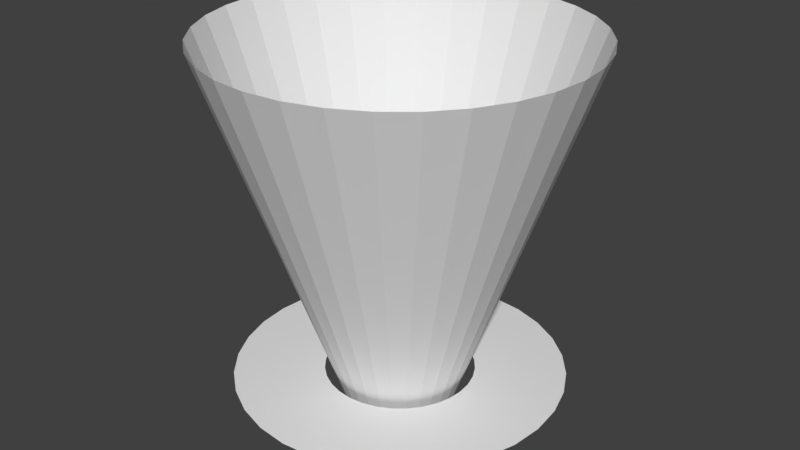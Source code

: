 # Source: TornadoModel.blend  (saved by Blender 2.79.0; exported with 4.5.12 LTS)
import bpy
from mathutils import Matrix  # noqa: F401  (used for matrix-valued properties, if any)

bpy.ops.wm.read_factory_settings(use_empty=True)
scene = bpy.context.scene
scene.name = 'Scene'

# ---- collections
col_collection_1 = bpy.data.collections.new('Collection 1'); scene.collection.children.link(col_collection_1)

# ---- world
world_world = bpy.data.worlds.new('World'); scene.world = world_world
world_world.color = (0.05088, 0.05088, 0.05088)
world_world.use_sun_shadow = False
world_world.sun_shadow_jitter_overblur = 0.0
world_world.cycles.sampling_method = 'MANUAL'

# ---- meshes
me_circle = bpy.data.meshes.new('Circle')
me_circle.from_pydata([(-6.282e-08, 0.15, 0.0), (-0.02926, 0.1471, 0.0), (-0.0574, 0.1386, 0.0), (-0.08334, 0.1247, 0.0), (-0.1061, 0.1061, 0.0), (-0.1247, 0.08334, 0.0), (-0.1386, 0.0574, 0.0), (-0.1471, 0.02926, 0.0), (-0.15, 2.884e-07, 0.0), (-0.1471, -0.02926, 0.0), (-0.1386, -0.0574, 0.0), (-0.1247, -0.08334, 0.0), (-0.1061, -0.1061, 0.0), (-0.08334, -0.1247, 0.0), (-0.0574, -0.1386, 0.0), (-0.02926, -0.1471, 0.0), (-1.394e-08, -0.15, 0.0), (0.02926, -0.1471, 0.0), (0.0574, -0.1386, 0.0), (0.08334, -0.1247, 0.0), (0.1061, -0.1061, 0.0), (0.1247, -0.08334, 0.0), (0.1386, -0.0574, 0.0), (0.1471, -0.02926, 0.0), (0.15, 4.219e-07, 0.0), (0.1471, 0.02926, 0.0), (0.1386, 0.0574, 0.0), (0.1247, 0.08334, 0.0), (0.1061, 0.1061, 0.0), (0.08334, 0.1247, 0.0), (0.0574, 0.1386, 0.0), (0.02926, 0.1471, 0.0), (-3.772e-08, 0.5, 1.0), (-0.09755, 0.4904, 1.0), (-0.1913, 0.4619, 1.0), (-0.2778, 0.4157, 1.0), (-0.3536, 0.3536, 1.0), (-0.4157, 0.2778, 1.0), (-0.4619, 0.1913, 1.0), (-0.4904, 0.09755, 1.0), (-0.5, 1.942e-07, 1.0), (-0.4904, -0.09754, 1.0), (-0.4619, -0.1913, 1.0), (-0.4157, -0.2778, 1.0), (-0.3536, -0.3536, 1.0), (-0.2778, -0.4157, 1.0), (-0.1913, -0.4619, 1.0), (-0.09755, -0.4904, 1.0), (1.252e-07, -0.5, 1.0), (0.09755, -0.4904, 1.0), (0.1913, -0.4619, 1.0), (0.2778, -0.4157, 1.0), (0.3536, -0.3536, 1.0), (0.4157, -0.2778, 1.0), (0.4619, -0.1913, 1.0), (0.4904, -0.09754, 1.0), (0.5, 6.393e-07, 1.0), (0.4904, 0.09755, 1.0), (0.4619, 0.1913, 1.0), (0.4157, 0.2778, 1.0), (0.3536, 0.3536, 1.0), (0.2778, 0.4157, 1.0), (0.1913, 0.4619, 1.0), (0.09754, 0.4904, 1.0), (-5.267e-08, 0.2025, 0.0791), (-0.0395, 0.1986, 0.0791), (-0.07748, 0.1871, 0.0791), (-0.1125, 0.1684, 0.0791), (-0.1432, 0.1432, 0.0791), (-0.1684, 0.1125, 0.0791), (-0.1871, 0.07749, 0.0791), (-0.1986, 0.0395, 0.0791), (-0.2025, 2.769e-07, 0.0791), (-0.1986, -0.0395, 0.0791), (-0.1871, -0.07748, 0.0791), (-0.1684, -0.1125, 0.0791), (-0.1432, -0.1432, 0.0791), (-0.1125, -0.1684, 0.0791), (-0.07748, -0.1871, 0.0791), (-0.0395, -0.1986, 0.0791), (1.33e-08, -0.2025, 0.0791), (0.0395, -0.1986, 0.0791), (0.07748, -0.1871, 0.0791), (0.1125, -0.1684, 0.0791), (0.1432, -0.1432, 0.0791), (0.1684, -0.1125, 0.0791), (0.1871, -0.07748, 0.0791), (0.1986, -0.0395, 0.0791), (0.2025, 4.571e-07, 0.0791), (0.1986, 0.0395, 0.0791), (0.1871, 0.07749, 0.0791), (0.1684, 0.1125, 0.0791), (0.1432, 0.1432, 0.0791), (0.1125, 0.1684, 0.0791), (0.07748, 0.1871, 0.0791), (0.0395, 0.1986, 0.0791), (-3.479e-08, 0.4455, 0.0791), (-0.08692, 0.437, 0.0791), (-0.1705, 0.4116, 0.0791), (-0.2475, 0.3704, 0.0791), (-0.315, 0.315, 0.0791), (-0.3704, 0.2475, 0.0791), (-0.4116, 0.1705, 0.0791), (-0.437, 0.08692, 0.0791), (-0.4455, 2.112e-07, 0.0791), (-0.437, -0.08692, 0.0791), (-0.4116, -0.1705, 0.0791), (-0.3704, -0.2475, 0.0791), (-0.315, -0.315, 0.0791), (-0.2475, -0.3704, 0.0791), (-0.1705, -0.4116, 0.0791), (-0.08692, -0.437, 0.0791), (1.104e-07, -0.4455, 0.0791), (0.08692, -0.437, 0.0791), (0.1705, -0.4116, 0.0791), (0.2475, -0.3704, 0.0791), (0.315, -0.315, 0.0791), (0.3704, -0.2475, 0.0791), (0.4116, -0.1705, 0.0791), (0.437, -0.08692, 0.0791), (0.4455, 6.078e-07, 0.0791), (0.437, 0.08692, 0.0791), (0.4116, 0.1705, 0.0791), (0.3704, 0.2475, 0.0791), (0.315, 0.315, 0.0791), (0.2475, 0.3704, 0.0791), (0.1705, 0.4116, 0.0791), (0.08692, 0.437, 0.0791)], [], [(27, 59, 58, 26), (14, 46, 45, 13), (1, 33, 32, 0), (28, 60, 59, 27), (15, 47, 46, 14), (2, 34, 33, 1), (29, 61, 60, 28), (16, 48, 47, 15), (3, 35, 34, 2), (30, 62, 61, 29), (17, 49, 48, 16), (4, 36, 35, 3), (31, 63, 62, 30), (18, 50, 49, 17), (5, 37, 36, 4), (0, 32, 63, 31), (19, 51, 50, 18), (6, 38, 37, 5), (20, 52, 51, 19), (7, 39, 38, 6), (21, 53, 52, 20), (8, 40, 39, 7), (22, 54, 53, 21), (9, 41, 40, 8), (23, 55, 54, 22), (10, 42, 41, 9), (24, 56, 55, 23), (11, 43, 42, 10), (25, 57, 56, 24), (12, 44, 43, 11), (26, 58, 57, 25), (13, 45, 44, 12), (71, 70, 102, 103), (85, 84, 116, 117), (72, 71, 103, 104), (86, 85, 117, 118), (73, 72, 104, 105), (87, 86, 118, 119), (74, 73, 105, 106), (88, 87, 119, 120), (75, 74, 106, 107), (89, 88, 120, 121), (76, 75, 107, 108), (90, 89, 121, 122), (77, 76, 108, 109), (91, 90, 122, 123), (78, 77, 109, 110), (65, 64, 96, 97), (92, 91, 123, 124), (79, 78, 110, 111), (66, 65, 97, 98), (93, 92, 124, 125), (80, 79, 111, 112), (67, 66, 98, 99), (94, 93, 125, 126), (81, 80, 112, 113), (68, 67, 99, 100), (95, 94, 126, 127), (82, 81, 113, 114), (69, 68, 100, 101), (64, 95, 127, 96), (83, 82, 114, 115), (70, 69, 101, 102), (84, 83, 115, 116)])
_uv = me_circle.uv_layers.new(name='UVMap')
_uv.uv.foreach_set('vector', [0.9078, 1.0, 0.9078, 0.3063, 0.9392, 0.3063, 0.9392, 1.0, 0.3118, 1.0, 0.3118, 0.3063, 0.3431, 0.3063, 0.3431, 1.0, 0.7196, 1.0, 0.7196, 0.3063, 0.751, 0.3063, 0.751, 1.0, 0.8765, 1.0, 0.8765, 0.3063, 0.9078, 0.3063, 0.9078, 1.0, 0.2804, 1.0, 0.2804, 0.3063, 0.3118, 0.3063, 0.3118, 1.0, 0.6882, 1.0, 0.6882, 0.3063, 0.7196, 0.3063, 0.7196, 1.0, 0.8451, 1.0, 0.8451, 0.3063, 0.8765, 0.3063, 0.8765, 1.0, 0.249, 1.0, 0.249, 0.3063, 0.2804, 0.3063, 0.2804, 1.0, 0.6569, 1.0, 0.6569, 0.3063, 0.6882, 0.3063, 0.6882, 1.0, 0.8137, 1.0, 0.8137, 0.3063, 0.8451, 0.3063, 0.8451, 1.0, 0.2177, 1.0, 0.2177, 0.3063, 0.249, 0.3063, 0.249, 1.0, 0.6255, 1.0, 0.6255, 0.3063, 0.6569, 0.3063, 0.6569, 1.0, 0.7823, 1.0, 0.7823, 0.3063, 0.8137, 0.3063, 0.8137, 1.0, 0.1863, 1.0, 0.1863, 0.3063, 0.2177, 0.3063, 0.2177, 1.0, 0.5941, 1.0, 0.5941, 0.3063, 0.6255, 0.3063, 0.6255, 1.0, 0.751, 1.0, 0.751, 0.3063, 0.7823, 0.3063, 0.7823, 1.0, 0.1549, 1.0, 0.1549, 0.3063, 0.1863, 0.3063, 0.1863, 1.0, 0.5627, 1.0, 0.5627, 0.3063, 0.5941, 0.3063, 0.5941, 1.0, 0.1235, 1.0, 0.1235, 0.3063, 0.1549, 0.3063, 0.1549, 1.0, 0.5314, 1.0, 0.5314, 0.3063, 0.5627, 0.3063, 0.5627, 1.0, 0.09216, 1.0, 0.09216, 0.3063, 0.1235, 0.3063, 0.1235, 1.0, 0.5, 1.0, 0.5, 0.3063, 0.5314, 0.3063, 0.5314, 1.0, 0.06079, 1.0, 0.06079, 0.3063, 0.09216, 0.3063, 0.09216, 1.0, 0.4686, 1.0, 0.4686, 0.3063, 0.5, 0.3063, 0.5, 1.0, 0.02942, 1.0, 0.02942, 0.3063, 0.06079, 0.3063, 0.06079, 1.0, 0.4373, 1.0, 0.4373, 0.3063, 0.4686, 0.3063, 0.4686, 1.0, -0.001951, 1.0, -0.001951, 0.3063, 0.02942, 0.3063, 0.02942, 1.0, 0.4059, 1.0, 0.4059, 0.3063, 0.4373, 0.3063, 0.4373, 1.0, 0.9706, 1.0, 0.9706, 0.3063, 1.002, 0.3063, 1.002, 1.0, 0.3745, 1.0, 0.3745, 0.3063, 0.4059, 0.3063, 0.4059, 1.0, 0.9392, 1.0, 0.9392, 0.3063, 0.9706, 0.3063, 0.9706, 1.0, 0.3431, 1.0, 0.3431, 0.3063, 0.3745, 0.3063, 0.3745, 1.0, 0.4686, 0.2815, 0.4373, 0.2815, 0.4373, 0.007511, 0.4686, 0.007511, 0.9078, 0.2815, 0.8765, 0.2815, 0.8765, 0.007511, 0.9078, 0.007511, 0.5, 0.2815, 0.4686, 0.2815, 0.4686, 0.007511, 0.5, 0.007511, 0.9392, 0.2815, 0.9078, 0.2815, 0.9078, 0.007511, 0.9392, 0.007511, 0.5314, 0.2815, 0.5, 0.2815, 0.5, 0.007511, 0.5314, 0.007511, 0.9706, 0.2815, 0.9392, 0.2815, 0.9392, 0.007511, 0.9706, 0.007511, 0.5627, 0.2815, 0.5314, 0.2815, 0.5314, 0.007511, 0.5627, 0.007511, 1.002, 0.2815, 0.9706, 0.2815, 0.9706, 0.007511, 1.002, 0.007511, 0.5941, 0.2815, 0.5627, 0.2815, 0.5627, 0.007511, 0.5941, 0.007511, 0.02942, 0.2815, -0.001951, 0.2815, -0.001951, 0.007511, 0.02942, 0.007511, 0.6255, 0.2815, 0.5941, 0.2815, 0.5941, 0.007511, 0.6255, 0.007511, 0.06079, 0.2815, 0.02942, 0.2815, 0.02942, 0.007511, 0.06079, 0.007511, 0.6569, 0.2815, 0.6255, 0.2815, 0.6255, 0.007511, 0.6569, 0.007511, 0.09217, 0.2815, 0.06079, 0.2815, 0.06079, 0.007511, 0.09217, 0.007511, 0.6882, 0.2815, 0.6569, 0.2815, 0.6569, 0.007511, 0.6882, 0.007511, 0.2804, 0.2815, 0.249, 0.2815, 0.249, 0.007511, 0.2804, 0.007511, 0.1235, 0.2815, 0.09217, 0.2815, 0.09217, 0.007511, 0.1235, 0.007511, 0.7196, 0.2815, 0.6882, 0.2815, 0.6882, 0.007511, 0.7196, 0.007511, 0.3118, 0.2815, 0.2804, 0.2815, 0.2804, 0.007511, 0.3118, 0.007511, 0.1549, 0.2815, 0.1235, 0.2815, 0.1235, 0.007511, 0.1549, 0.007511, 0.751, 0.2815, 0.7196, 0.2815, 0.7196, 0.007511, 0.751, 0.007511, 0.3431, 0.2815, 0.3118, 0.2815, 0.3118, 0.007511, 0.3431, 0.007511, 0.1863, 0.2815, 0.1549, 0.2815, 0.1549, 0.007511, 0.1863, 0.007511, 0.7823, 0.2815, 0.751, 0.2815, 0.751, 0.007511, 0.7823, 0.007511, 0.3745, 0.2815, 0.3431, 0.2815, 0.3431, 0.007511, 0.3745, 0.007511, 0.2177, 0.2815, 0.1863, 0.2815, 0.1863, 0.007511, 0.2177, 0.007511, 0.8137, 0.2815, 0.7823, 0.2815, 0.7823, 0.007511, 0.8137, 0.007511, 0.4059, 0.2815, 0.3745, 0.2815, 0.3745, 0.007511, 0.4059, 0.007511, 0.249, 0.2815, 0.2177, 0.2815, 0.2177, 0.007511, 0.249, 0.007511, 0.8451, 0.2815, 0.8137, 0.2815, 0.8137, 0.007511, 0.8451, 0.007511, 0.4373, 0.2815, 0.4059, 0.2815, 0.4059, 0.007511, 0.4373, 0.007511, 0.8765, 0.2815, 0.8451, 0.2815, 0.8451, 0.007511, 0.8765, 0.007511])
me_circle.use_remesh_preserve_volume = False
me_circle.use_remesh_preserve_attributes = False
me_circle.use_mirror_vertex_groups = False
me_circle.update()

# ---- objects
ob_circle = bpy.data.objects.new('Circle', me_circle)

# ---- transforms, parenting, visibility, modifiers, constraints
ob_circle.location = (0.0, 0.0, 0.0)
ob_circle.lineart.crease_threshold = 0.0

# ---- collection membership
col_collection_1.objects.link(ob_circle)

# ---- scene / render settings (as saved in the file)
scene.frame_start = 1; scene.frame_end = 250; scene.frame_set(1)
scene.render.engine = 'BLENDER_EEVEE_NEXT'
scene.render.resolution_percentage = 50
scene.render.dither_intensity = 0.0
scene.cycles.use_denoising = False
scene.cycles.samples = 128
scene.cycles.sampling_pattern = 'TABULATED_SOBOL'
scene.cycles.use_adaptive_sampling = False
scene.cycles.use_light_tree = False
scene.cycles.blur_glossy = 0.0
scene.cycles.sample_clamp_indirect = 0.0
scene.view_settings.view_transform = 'Standard'
bpy.context.view_layer.update()

# ---- added for rendering (the .blend has no active camera and no usable light): camera, sun
cam_auto = bpy.data.cameras.new('AutoCamera')
cam_auto.lens = 50.0
cam_auto.sensor_width = 36.0
cam_auto.clip_end = 1000.0
ob_auto_camera = bpy.data.objects.new('AutoCamera', cam_auto)
scene.collection.objects.link(ob_auto_camera)
ob_auto_camera.location = (1.60254, -1.92304, 1.78203)
ob_auto_camera.rotation_euler = (1.09748, -7.21219e-08, 0.694738)
scene.camera = ob_auto_camera
light_auto_sun = bpy.data.lights.new('AutoSun', 'SUN')
light_auto_sun.energy = 3.0
light_auto_sun.angle = 0.0523599
ob_auto_sun = bpy.data.objects.new('AutoSun', light_auto_sun)
scene.collection.objects.link(ob_auto_sun)
ob_auto_sun.rotation_euler = (0.872665, 0.174533, 0.523599)
bpy.context.view_layer.update()
